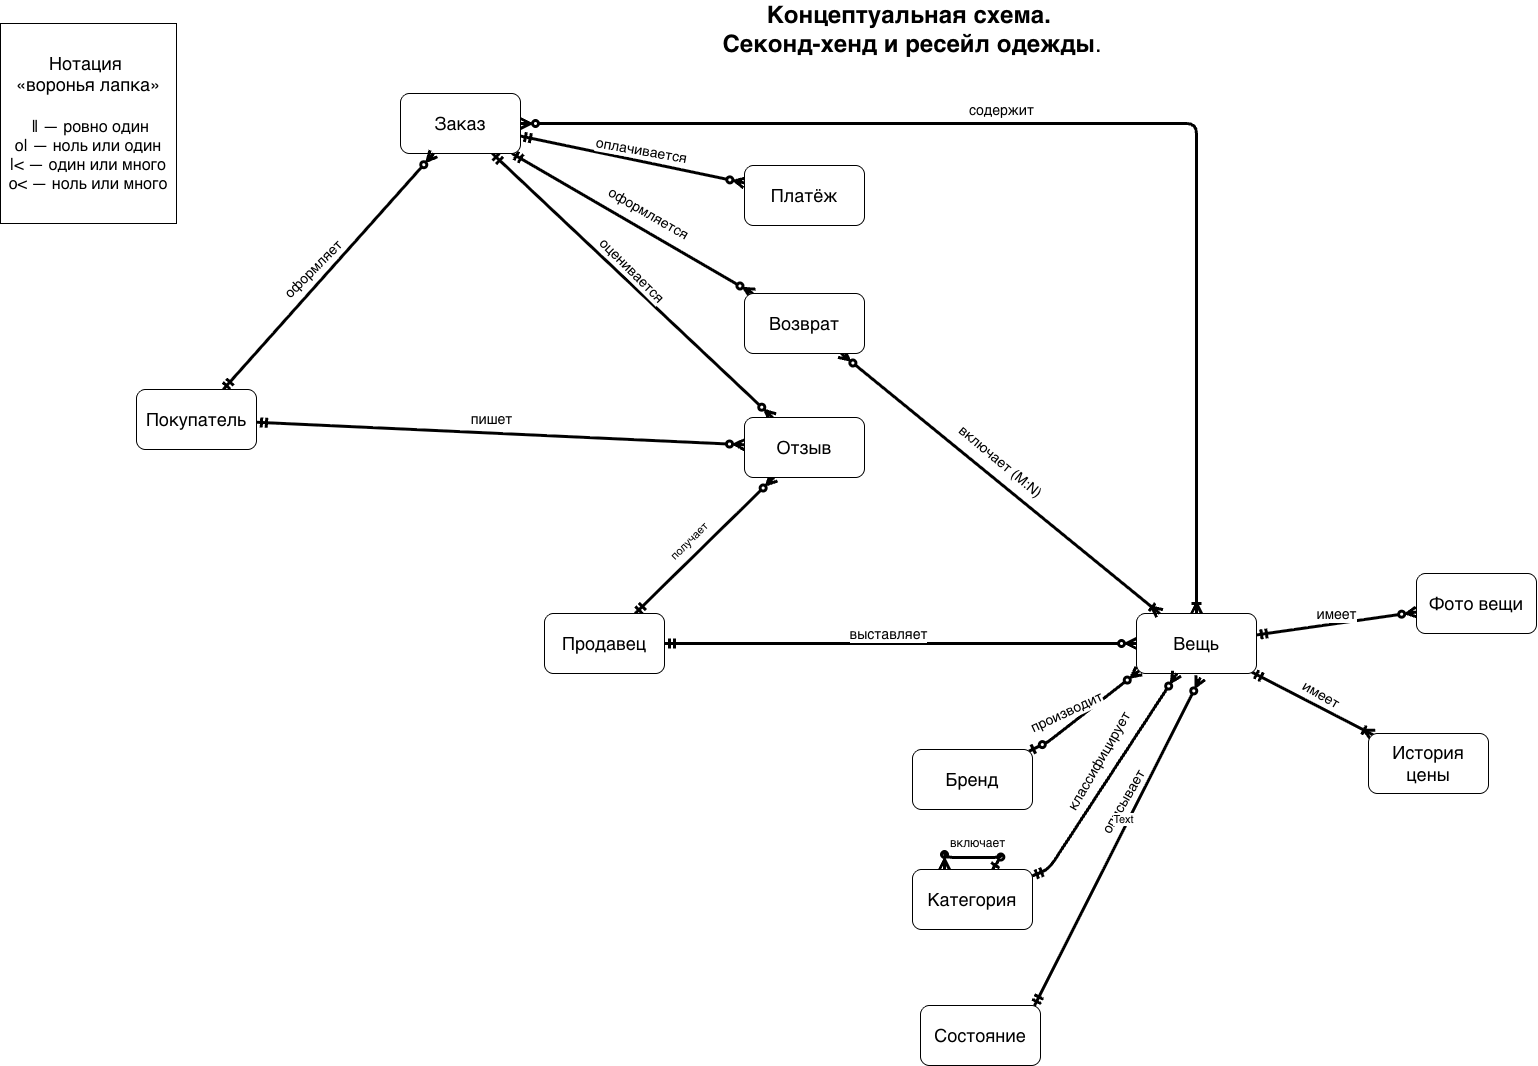

The diagram above was exported from draw.io. Its source (the exported page's mxGraphModel, read from the mxfile embedded in the PNG):
<mxGraphModel dx="2142" dy="1560" grid="1" gridSize="8" guides="1" tooltips="1" connect="1" arrows="1" fold="1" page="1" pageScale="1" pageWidth="827" pageHeight="1169" math="0" shadow="0">
  <root>
    <mxCell id="0" />
    <mxCell id="1" parent="0" />
    <mxCell id="iBAZqFoP6MU-mOkNmvUz-20" edge="1" parent="1" source="iBAZqFoP6MU-mOkNmvUz-1" style="startArrow=ERmandOne;endArrow=ERzeroToMany;endFill=0;strokeWidth=3;" target="iBAZqFoP6MU-mOkNmvUz-9">
      <mxGeometry relative="1" as="geometry" />
    </mxCell>
    <mxCell id="iBAZqFoP6MU-mOkNmvUz-31" connectable="0" parent="iBAZqFoP6MU-mOkNmvUz-20" style="edgeLabel;html=1;align=center;verticalAlign=middle;resizable=0;points=[];inheritText=1;" value="&lt;font style=&quot;font-size: 14px;&quot;&gt;имеет&lt;/font&gt;" vertex="1">
      <mxGeometry relative="1" x="-0.0139" y="1" as="geometry">
        <mxPoint y="-9" as="offset" />
      </mxGeometry>
    </mxCell>
    <mxCell id="iBAZqFoP6MU-mOkNmvUz-41" edge="1" parent="1" source="iBAZqFoP6MU-mOkNmvUz-1" style="startArrow=ERmandOne;endArrow=ERoneToMany;strokeWidth=3;" target="iBAZqFoP6MU-mOkNmvUz-10">
      <mxGeometry relative="1" as="geometry" />
    </mxCell>
    <mxCell id="iBAZqFoP6MU-mOkNmvUz-42" connectable="0" parent="iBAZqFoP6MU-mOkNmvUz-41" style="edgeLabel;html=1;align=center;verticalAlign=middle;resizable=0;points=[];inheritText=1;rotation=30;" value="&lt;font style=&quot;font-size: 14px;&quot;&gt;имеет&lt;/font&gt;" vertex="1">
      <mxGeometry relative="1" x="-0.0727" y="2" as="geometry">
        <mxPoint x="12" y="-6" as="offset" />
      </mxGeometry>
    </mxCell>
    <mxCell id="iBAZqFoP6MU-mOkNmvUz-1" parent="1" style="rounded=1;whiteSpace=wrap;html=1;roundedPerimeter=1;" value="&lt;font style=&quot;font-size: 18px;&quot;&gt;Вещь&lt;/font&gt;" vertex="1">
      <mxGeometry height="60" width="120" x="1160" y="616" as="geometry" />
    </mxCell>
    <mxCell id="iBAZqFoP6MU-mOkNmvUz-23" edge="1" parent="1" source="iBAZqFoP6MU-mOkNmvUz-4" style="startArrow=ERmandOne;endArrow=ERzeroToMany;endFill=0;strokeWidth=3;" target="iBAZqFoP6MU-mOkNmvUz-1">
      <mxGeometry relative="1" as="geometry" />
    </mxCell>
    <mxCell id="iBAZqFoP6MU-mOkNmvUz-32" connectable="0" parent="iBAZqFoP6MU-mOkNmvUz-23" style="edgeLabel;html=1;align=center;verticalAlign=middle;resizable=0;points=[];inheritText=1;" value="&lt;font style=&quot;font-size: 14px;&quot;&gt;выставляет&lt;/font&gt;" vertex="1">
      <mxGeometry relative="1" x="-0.0684" y="1" as="geometry">
        <mxPoint x="4" y="-9" as="offset" />
      </mxGeometry>
    </mxCell>
    <mxCell id="iBAZqFoP6MU-mOkNmvUz-63" edge="1" parent="1" source="iBAZqFoP6MU-mOkNmvUz-4" style="startArrow=ERmandOne;endArrow=ERzeroToMany;endFill=0;strokeWidth=3;" target="iBAZqFoP6MU-mOkNmvUz-14">
      <mxGeometry relative="1" as="geometry" />
    </mxCell>
    <mxCell id="iBAZqFoP6MU-mOkNmvUz-64" connectable="0" parent="iBAZqFoP6MU-mOkNmvUz-63" style="edgeLabel;html=1;align=center;verticalAlign=middle;resizable=0;points=[];inheritText=1;rotation=-45;" value="получает" vertex="1">
      <mxGeometry relative="1" x="-0.0706" y="1" as="geometry">
        <mxPoint x="-10" y="-8" as="offset" />
      </mxGeometry>
    </mxCell>
    <mxCell id="iBAZqFoP6MU-mOkNmvUz-4" parent="1" style="rounded=1;whiteSpace=wrap;html=1;roundedPerimeter=1;" value="&lt;font style=&quot;font-size: 18px;&quot;&gt;Продавец&lt;/font&gt;" vertex="1">
      <mxGeometry height="60" width="120" x="568" y="616" as="geometry" />
    </mxCell>
    <mxCell id="iBAZqFoP6MU-mOkNmvUz-25" edge="1" parent="1" source="iBAZqFoP6MU-mOkNmvUz-5" style="startArrow=ERzeroToOne;endArrow=ERzeroToMany;startFill=0;endFill=0;strokeWidth=3;entryX=0;entryY=1;entryDx=0;entryDy=0;" target="iBAZqFoP6MU-mOkNmvUz-1">
      <mxGeometry relative="1" as="geometry">
        <Array as="points">
          <mxPoint x="1072" y="744" />
        </Array>
      </mxGeometry>
    </mxCell>
    <mxCell id="iBAZqFoP6MU-mOkNmvUz-33" connectable="0" parent="iBAZqFoP6MU-mOkNmvUz-25" style="edgeLabel;html=1;align=center;verticalAlign=middle;resizable=0;points=[];inheritText=1;rotation=-25;" value="&lt;font style=&quot;font-size: 14px;&quot;&gt;производит&lt;/font&gt;" vertex="1">
      <mxGeometry relative="1" x="-0.1315" y="2" as="geometry">
        <mxPoint x="-11" y="-5" as="offset" />
      </mxGeometry>
    </mxCell>
    <mxCell id="iBAZqFoP6MU-mOkNmvUz-5" parent="1" style="rounded=1;whiteSpace=wrap;html=1;roundedPerimeter=1;" value="&lt;font style=&quot;font-size: 18px;&quot;&gt;Бренд&lt;/font&gt;" vertex="1">
      <mxGeometry height="60" width="120" x="936" y="752" as="geometry" />
    </mxCell>
    <mxCell id="iBAZqFoP6MU-mOkNmvUz-29" edge="1" parent="1" source="iBAZqFoP6MU-mOkNmvUz-8" style="startArrow=ERmandOne;endArrow=ERzeroToMany;endFill=0;strokeWidth=3;exitX=0.95;exitY=0;exitDx=0;exitDy=0;">
      <mxGeometry relative="1" as="geometry">
        <mxPoint x="1224" y="680" as="targetPoint" />
      </mxGeometry>
    </mxCell>
    <mxCell id="iBAZqFoP6MU-mOkNmvUz-40" connectable="0" parent="iBAZqFoP6MU-mOkNmvUz-29" style="edgeLabel;html=1;align=center;verticalAlign=middle;resizable=0;points=[];inheritText=1;rotation=-60;" value="&lt;font style=&quot;font-size: 14px;&quot;&gt;описывает&lt;/font&gt;" vertex="1">
      <mxGeometry relative="1" x="0.1836" y="-2" as="geometry">
        <mxPoint x="-12" y="-10" as="offset" />
      </mxGeometry>
    </mxCell>
    <mxCell id="iBAZqFoP6MU-mOkNmvUz-71" connectable="0" parent="iBAZqFoP6MU-mOkNmvUz-29" style="edgeLabel;html=1;align=center;verticalAlign=middle;resizable=0;points=[];inheritText=1;" value="Text" vertex="1">
      <mxGeometry relative="1" x="0.1272" y="5" as="geometry">
        <mxPoint as="offset" />
      </mxGeometry>
    </mxCell>
    <mxCell id="iBAZqFoP6MU-mOkNmvUz-8" parent="1" style="rounded=1;whiteSpace=wrap;html=1;roundedPerimeter=1;" value="&lt;font style=&quot;font-size: 18px;&quot;&gt;Состояние&lt;/font&gt;" vertex="1">
      <mxGeometry height="60" width="120" x="944" y="1008" as="geometry" />
    </mxCell>
    <mxCell id="iBAZqFoP6MU-mOkNmvUz-9" parent="1" style="rounded=1;whiteSpace=wrap;html=1;roundedPerimeter=1;" value="&lt;font style=&quot;font-size: 18px;&quot;&gt;Фото вещи&lt;/font&gt;" vertex="1">
      <mxGeometry height="60" width="120" x="1440" y="576" as="geometry" />
    </mxCell>
    <mxCell id="iBAZqFoP6MU-mOkNmvUz-10" parent="1" style="rounded=1;whiteSpace=wrap;html=1;roundedPerimeter=1;" value="&lt;font style=&quot;font-size: 18px;&quot;&gt;История цены&lt;/font&gt;" vertex="1">
      <mxGeometry height="60" width="120" x="1392" y="736" as="geometry" />
    </mxCell>
    <mxCell id="iBAZqFoP6MU-mOkNmvUz-48" edge="1" parent="1" source="iBAZqFoP6MU-mOkNmvUz-11" style="startArrow=ERzeroToMany;endArrow=ERoneToMany;startFill=0;strokeWidth=3;edgeStyle=orthogonalEdgeStyle;" target="iBAZqFoP6MU-mOkNmvUz-1">
      <mxGeometry relative="1" as="geometry" />
    </mxCell>
    <mxCell id="iBAZqFoP6MU-mOkNmvUz-49" connectable="0" parent="iBAZqFoP6MU-mOkNmvUz-48" style="edgeLabel;html=1;align=center;verticalAlign=middle;resizable=0;points=[];inheritText=1;" value="&lt;font style=&quot;font-size: 14px;&quot;&gt;содержит&lt;/font&gt;" vertex="1">
      <mxGeometry relative="1" x="-0.1639" y="-4" as="geometry">
        <mxPoint x="-7" y="-18" as="offset" />
      </mxGeometry>
    </mxCell>
    <mxCell id="iBAZqFoP6MU-mOkNmvUz-52" edge="1" parent="1" source="iBAZqFoP6MU-mOkNmvUz-11" style="startArrow=ERmandOne;endArrow=ERzeroToMany;endFill=0;strokeWidth=3;" target="iBAZqFoP6MU-mOkNmvUz-12">
      <mxGeometry relative="1" as="geometry" />
    </mxCell>
    <mxCell id="iBAZqFoP6MU-mOkNmvUz-55" connectable="0" parent="iBAZqFoP6MU-mOkNmvUz-52" style="edgeLabel;html=1;align=center;verticalAlign=middle;resizable=0;points=[];inheritText=1;rotation=10;" value="&lt;font style=&quot;font-size: 14px;&quot;&gt;оплачивается&lt;/font&gt;" vertex="1">
      <mxGeometry relative="1" x="0.1033" as="geometry">
        <mxPoint x="-3" y="-12" as="offset" />
      </mxGeometry>
    </mxCell>
    <mxCell id="iBAZqFoP6MU-mOkNmvUz-56" edge="1" parent="1" source="iBAZqFoP6MU-mOkNmvUz-11" style="startArrow=ERmandOne;endArrow=ERzeroToMany;endFill=0;strokeWidth=3;" target="iBAZqFoP6MU-mOkNmvUz-13">
      <mxGeometry relative="1" as="geometry" />
    </mxCell>
    <mxCell id="iBAZqFoP6MU-mOkNmvUz-58" connectable="0" parent="iBAZqFoP6MU-mOkNmvUz-56" style="edgeLabel;html=1;align=center;verticalAlign=middle;resizable=0;points=[];inheritText=1;rotation=30;" value="&lt;font style=&quot;font-size: 14px;&quot;&gt;оформляется&lt;/font&gt;" vertex="1">
      <mxGeometry relative="1" x="-0.0135" y="-2" as="geometry">
        <mxPoint x="19" y="-11" as="offset" />
      </mxGeometry>
    </mxCell>
    <mxCell id="iBAZqFoP6MU-mOkNmvUz-65" edge="1" parent="1" source="iBAZqFoP6MU-mOkNmvUz-11" style="startArrow=ERmandOne;endArrow=ERzeroToMany;endFill=0;strokeWidth=3;" target="iBAZqFoP6MU-mOkNmvUz-14">
      <mxGeometry relative="1" as="geometry" />
    </mxCell>
    <mxCell id="iBAZqFoP6MU-mOkNmvUz-66" connectable="0" parent="iBAZqFoP6MU-mOkNmvUz-65" style="edgeLabel;html=1;align=center;verticalAlign=middle;resizable=0;points=[];inheritText=1;rotation=45;" value="&lt;font style=&quot;font-size: 14px;&quot;&gt;оценивается&lt;/font&gt;" vertex="1">
      <mxGeometry relative="1" x="-0.059" y="-1" as="geometry">
        <mxPoint x="9" y="-9" as="offset" />
      </mxGeometry>
    </mxCell>
    <mxCell id="iBAZqFoP6MU-mOkNmvUz-11" parent="1" style="rounded=1;whiteSpace=wrap;html=1;roundedPerimeter=1;" value="&lt;font style=&quot;font-size: 18px;&quot;&gt;Заказ&lt;/font&gt;" vertex="1">
      <mxGeometry height="60" width="120" x="424" y="96" as="geometry" />
    </mxCell>
    <mxCell id="iBAZqFoP6MU-mOkNmvUz-12" parent="1" style="rounded=1;whiteSpace=wrap;html=1;roundedPerimeter=1;" value="&lt;font style=&quot;font-size: 18px;&quot;&gt;Платёж&lt;/font&gt;" vertex="1">
      <mxGeometry height="60" width="120" x="768" y="168" as="geometry" />
    </mxCell>
    <mxCell id="iBAZqFoP6MU-mOkNmvUz-59" edge="1" parent="1" source="iBAZqFoP6MU-mOkNmvUz-13" style="startArrow=ERzeroToMany;endArrow=ERoneToMany;startFill=0;strokeWidth=3;" target="iBAZqFoP6MU-mOkNmvUz-1">
      <mxGeometry relative="1" as="geometry" />
    </mxCell>
    <mxCell id="iBAZqFoP6MU-mOkNmvUz-60" connectable="0" parent="iBAZqFoP6MU-mOkNmvUz-59" style="edgeLabel;html=1;align=center;verticalAlign=middle;resizable=0;points=[];inheritText=1;rotation=40;" value="&lt;font style=&quot;font-size: 14px;&quot;&gt;включает (M:N)&lt;/font&gt;" vertex="1">
      <mxGeometry relative="1" x="-0.0793" as="geometry">
        <mxPoint x="13" y="-12" as="offset" />
      </mxGeometry>
    </mxCell>
    <mxCell id="iBAZqFoP6MU-mOkNmvUz-13" parent="1" style="rounded=1;whiteSpace=wrap;html=1;roundedPerimeter=1;" value="&lt;font style=&quot;font-size: 18px;&quot;&gt;Возврат&lt;/font&gt;" vertex="1">
      <mxGeometry height="60" width="120" x="768" y="296" as="geometry" />
    </mxCell>
    <mxCell id="iBAZqFoP6MU-mOkNmvUz-14" parent="1" style="rounded=1;whiteSpace=wrap;html=1;roundedPerimeter=1;" value="&lt;font style=&quot;font-size: 18px;&quot;&gt;Отзыв&lt;/font&gt;" vertex="1">
      <mxGeometry height="60" width="120" x="768" y="420" as="geometry" />
    </mxCell>
    <mxCell id="iBAZqFoP6MU-mOkNmvUz-26" edge="1" parent="1" source="iBAZqFoP6MU-mOkNmvUz-16" style="startArrow=ERmandOne;endArrow=ERzeroToMany;endFill=0;strokeWidth=3;" target="iBAZqFoP6MU-mOkNmvUz-1">
      <mxGeometry relative="1" as="geometry">
        <Array as="points">
          <mxPoint x="1072" y="872" />
        </Array>
      </mxGeometry>
    </mxCell>
    <mxCell id="iBAZqFoP6MU-mOkNmvUz-36" connectable="0" parent="iBAZqFoP6MU-mOkNmvUz-26" style="edgeLabel;html=1;align=center;verticalAlign=middle;resizable=0;points=[];inheritText=1;rotation=-60;" value="&lt;font style=&quot;font-size: 14px;&quot;&gt;классифицирует&lt;/font&gt;" vertex="1">
      <mxGeometry relative="1" x="0.1089" y="-2" as="geometry">
        <mxPoint x="-19" y="-7" as="offset" />
      </mxGeometry>
    </mxCell>
    <mxCell id="iBAZqFoP6MU-mOkNmvUz-28" edge="1" parent="1" source="iBAZqFoP6MU-mOkNmvUz-16" style="startArrow=ERzeroToOne;endArrow=ERzeroToMany;startFill=0;endFill=0;strokeWidth=3;">
      <mxGeometry relative="1" x="0.3182" as="geometry">
        <Array as="points">
          <mxPoint x="1024" y="860" />
          <mxPoint x="968" y="860" />
        </Array>
        <mxPoint x="968" y="872" as="targetPoint" />
      </mxGeometry>
    </mxCell>
    <mxCell id="iBAZqFoP6MU-mOkNmvUz-16" parent="1" style="rounded=1;whiteSpace=wrap;html=1;roundedPerimeter=1;" value="&lt;font style=&quot;font-size: 18px;&quot;&gt;Категория&lt;/font&gt;" vertex="1">
      <mxGeometry height="60" width="120" x="936" y="872" as="geometry" />
    </mxCell>
    <mxCell id="iBAZqFoP6MU-mOkNmvUz-43" edge="1" parent="1" source="iBAZqFoP6MU-mOkNmvUz-18" style="startArrow=ERmandOne;endArrow=ERzeroToMany;endFill=0;strokeWidth=3;" target="iBAZqFoP6MU-mOkNmvUz-11">
      <mxGeometry relative="1" as="geometry" />
    </mxCell>
    <mxCell id="iBAZqFoP6MU-mOkNmvUz-44" connectable="0" parent="iBAZqFoP6MU-mOkNmvUz-43" style="edgeLabel;html=1;align=center;verticalAlign=middle;resizable=0;points=[];inheritText=1;rotation=-45;" value="&lt;font style=&quot;font-size: 14px;&quot;&gt;оформляет&lt;/font&gt;" vertex="1">
      <mxGeometry relative="1" x="-0.0598" y="1" as="geometry">
        <mxPoint x="-9" y="-8" as="offset" />
      </mxGeometry>
    </mxCell>
    <mxCell id="iBAZqFoP6MU-mOkNmvUz-61" edge="1" parent="1" source="iBAZqFoP6MU-mOkNmvUz-18" style="startArrow=ERmandOne;endArrow=ERzeroToMany;endFill=0;strokeWidth=3;" target="iBAZqFoP6MU-mOkNmvUz-14">
      <mxGeometry relative="1" as="geometry" />
    </mxCell>
    <mxCell id="iBAZqFoP6MU-mOkNmvUz-62" connectable="0" parent="iBAZqFoP6MU-mOkNmvUz-61" style="edgeLabel;html=1;align=center;verticalAlign=middle;resizable=0;points=[];inheritText=1;" value="&lt;font style=&quot;font-size: 14px;&quot;&gt;пишет&lt;/font&gt;" vertex="1">
      <mxGeometry relative="1" x="-0.0383" y="1" as="geometry">
        <mxPoint y="-13" as="offset" />
      </mxGeometry>
    </mxCell>
    <mxCell id="iBAZqFoP6MU-mOkNmvUz-18" parent="1" style="rounded=1;whiteSpace=wrap;html=1;roundedPerimeter=1;" value="&lt;font style=&quot;font-size: 18px;&quot;&gt;Покупатель&lt;/font&gt;" vertex="1">
      <mxGeometry height="60" width="120" x="160" y="392" as="geometry" />
    </mxCell>
    <mxCell id="iBAZqFoP6MU-mOkNmvUz-37" parent="1" style="text;whiteSpace=wrap;html=1;" value="включает" vertex="1">
      <mxGeometry height="24" width="36" x="972" y="832" as="geometry" />
    </mxCell>
    <mxCell id="iBAZqFoP6MU-mOkNmvUz-68" parent="1" style="text;html=1;whiteSpace=wrap;strokeColor=none;fillColor=none;align=center;verticalAlign=middle;rounded=0;" value="&lt;font style=&quot;font-size: 24px;&quot;&gt;&lt;strong&gt;Концептуальная схема.&amp;nbsp;&lt;/strong&gt;&lt;/font&gt;&lt;div&gt;&lt;font style=&quot;font-size: 24px;&quot;&gt;&lt;strong&gt;Секонд-хенд и ресейл одежды&lt;/strong&gt;.&lt;/font&gt;&lt;/div&gt;" vertex="1">
      <mxGeometry height="32" width="416" x="728" y="16" as="geometry" />
    </mxCell>
    <mxCell id="iBAZqFoP6MU-mOkNmvUz-69" parent="1" style="whiteSpace=wrap;html=1;" value="&lt;font style=&quot;font-size: 18px;&quot;&gt;Нотация&amp;nbsp;&lt;/font&gt;&lt;div&gt;&lt;font style=&quot;font-size: 18px;&quot;&gt;«воронья лапка»&lt;br&gt;&lt;br&gt;&lt;/font&gt;&lt;div&gt;&lt;font style=&quot;&quot; size=&quot;3&quot;&gt;&amp;nbsp;‖   — ровно один&lt;br&gt;o|  — ноль или один&lt;br&gt;|&amp;lt;  — один или много&lt;br&gt;o&amp;lt;  — ноль или много&lt;/font&gt;&lt;/div&gt;&lt;/div&gt;" vertex="1">
      <mxGeometry height="200" width="176" x="24" y="26" as="geometry" />
    </mxCell>
  </root>
</mxGraphModel>